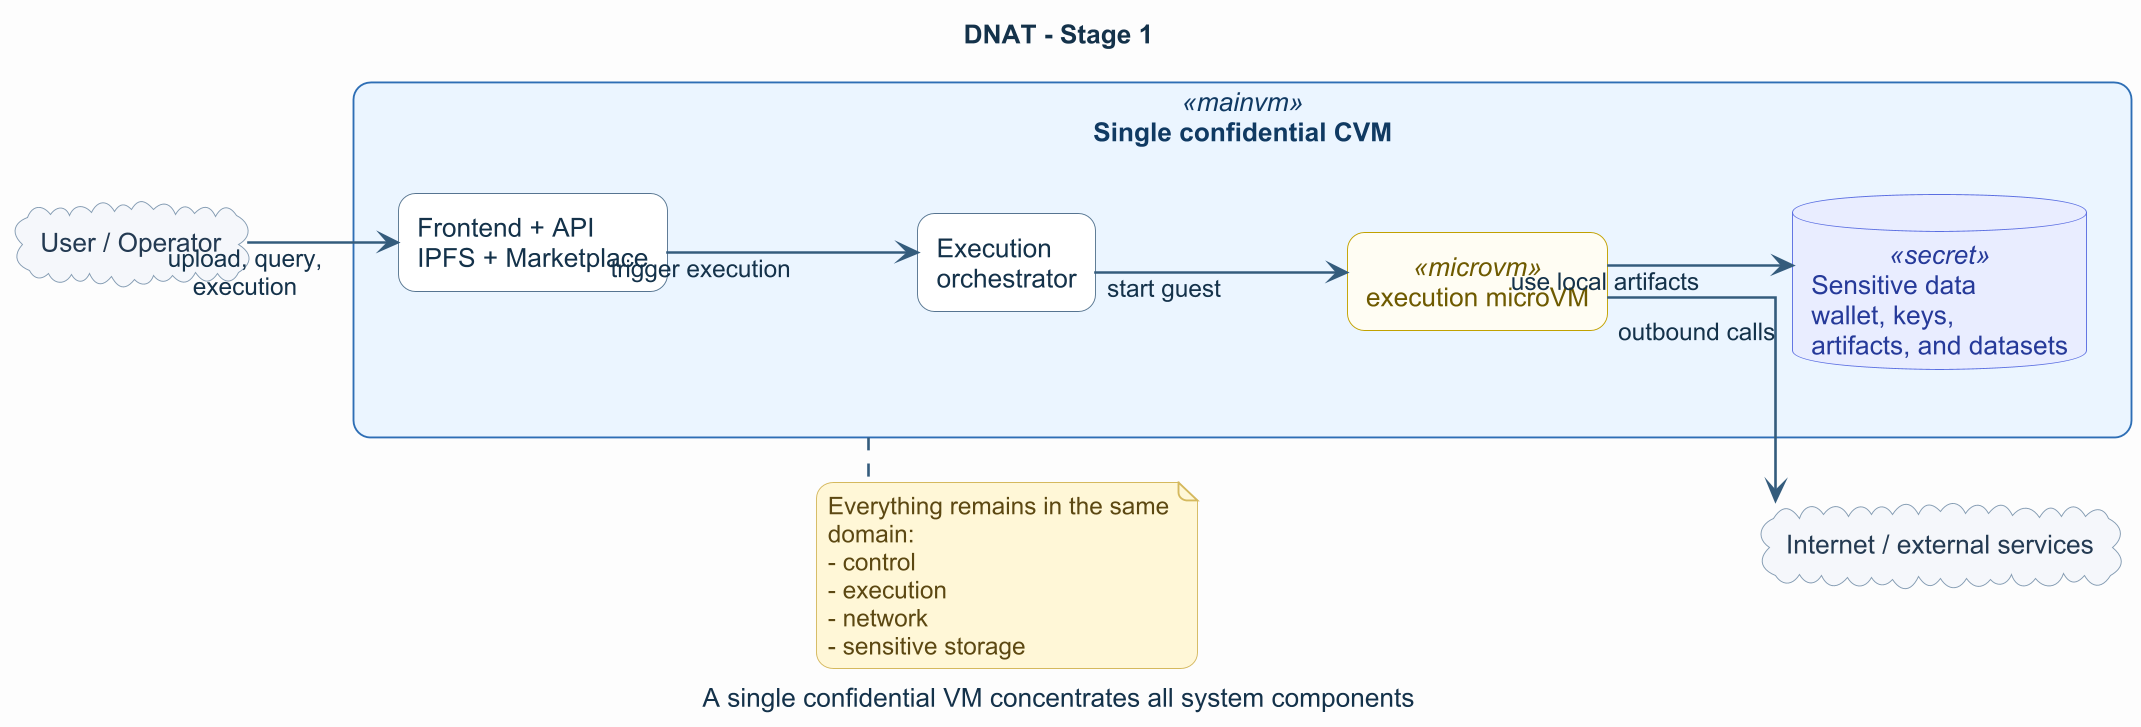

The diagram above was rendered by PlantUML. Its source (embedded in the PNG):
@startuml
title DNAT - Stage 1
caption A single confidential VM concentrates all system components

left to right direction
skinparam backgroundColor #FCFCFD
skinparam shadowing false
skinparam defaultFontName Arial
skinparam defaultFontColor #14324A
skinparam dpi 180
skinparam linetype ortho
skinparam nodesep 70
skinparam ranksep 80
skinparam roundcorner 18
skinparam packageStyle rectangle
skinparam componentStyle rectangle
skinparam ArrowColor #355C7D
skinparam ArrowThickness 1.4
skinparam wrapWidth 220
skinparam maxMessageSize 140

skinparam rectangle {
  BackgroundColor #FFFFFF
  BorderColor #4B6584
  FontColor #14324A
}
skinparam component {
  BackgroundColor #FFFFFF
  BorderColor #577590
  FontColor #14324A
}
skinparam database {
  BackgroundColor #FFFFFF
  BorderColor #577590
  FontColor #14324A
}
skinparam cloud {
  BackgroundColor #F5F7FA
  BorderColor #829AB1
  FontColor #243B53
}
skinparam note {
  BackgroundColor #FFF7D6
  BorderColor #D4B85F
  FontColor #5C4813
}
skinparam rectangle<<mainvm>> {
  BackgroundColor #EAF4FF
  BorderColor #2F6FB5
  FontColor #113A63
}
skinparam rectangle<<microvm>> {
  BackgroundColor #FFFDF2
  BorderColor #C0A000
  FontColor #6E5A00
}
skinparam database<<secret>> {
  BackgroundColor #E8ECFF
  BorderColor #5B6EE1
  FontColor #263A99
}

cloud "User / Operator" as U
cloud "Internet / external services" as NET

rectangle "Single confidential CVM" <<mainvm>> as ALL {
  component "Frontend + API\nIPFS + Marketplace" as FE
  component "Execution\norchestrator" as ORCH
  rectangle "execution microVM" <<microvm>> as EXECM
  database "Sensitive data\nwallet, keys,\nartifacts, and datasets" <<secret>> as SEC
}

U --> FE : upload, query,\nexecution
FE --> ORCH : trigger execution
ORCH --> EXECM : start guest
EXECM --> NET : outbound calls
EXECM --> SEC : use local artifacts

note right of ALL
Everything remains in the same domain:
- control
- execution
- network
- sensitive storage
end note

@enduml